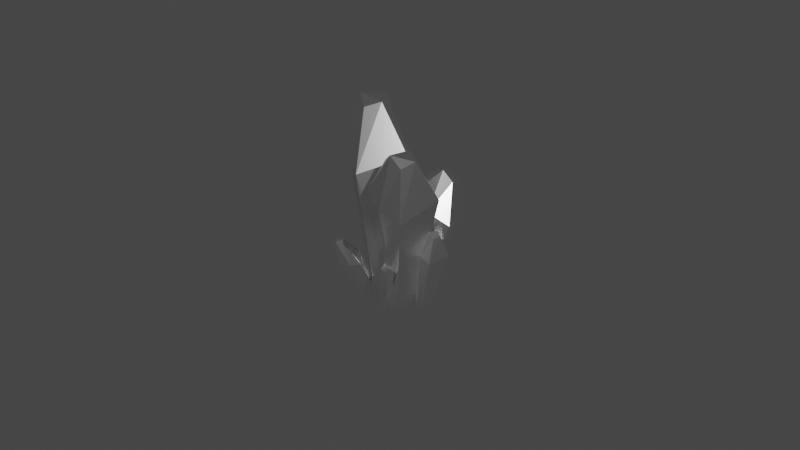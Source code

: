 # Source: crystals.blend  (saved by Blender 2.83.20; exported with 4.5.12 LTS)
import bpy
from mathutils import Matrix  # noqa: F401  (used for matrix-valued properties, if any)

bpy.ops.wm.read_factory_settings(use_empty=True)
scene = bpy.context.scene
scene.name = 'Scene'

# ---- collections
col_collection = bpy.data.collections.new('Collection'); scene.collection.children.link(col_collection)
col_crystals = bpy.data.collections.new('Crystals'); scene.collection.children.link(col_crystals)

# ---- images (referenced by path relative to the original .blend; pixels are not part of the script)
import os
ASSET_DIR = os.environ.get("B2B_ASSET_DIR", "")  # directory of the original .blend (textures are referenced by path, not embedded)
HERE = os.path.dirname(os.path.abspath(__file__))  # packed textures are extracted next to this script under _unpacked/

def load_image(name, relpath, width, height, colorspace="sRGB"):
    """Load a texture the original file referenced (path relative to the .blend, or extracted next to this script)."""
    p = next((c for c in (os.path.join(HERE, relpath), os.path.join(ASSET_DIR, relpath)) if relpath and os.path.exists(c)), "")
    if p:
        img = bpy.data.images.load(p, check_existing=True)
        img.name = name
    else:  # same state as the original file: an image datablock whose file is absent (Cycles renders it pink)
        img = bpy.data.images.new(name, width, height)
        img.source = "FILE"
        img.filepath = "//" + (relpath or name)
    img.colorspace_settings.name = colorspace
    return img
img_crystals_texture = load_image('Crystals Texture', 'crystals/crystals-texture.png', 1024, 1024, 'sRGB')

# ---- materials (node trees are filled in below, after node groups)
mat_material = bpy.data.materials.new('Material')
mat_material.alpha_threshold = 0.0
mat_material.use_transparent_shadow = False
mat_material.line_color = (0.0, 0.0, 0.0, 1.0)

# ---- material node trees
mat_material.use_nodes = True; mat_material.node_tree.nodes.clear()
_N = mat_material.node_tree.nodes; _L = mat_material.node_tree.links
n0 = _N.new('ShaderNodeOutputMaterial'); n0.name = 'Material Output'; n0.location = (300, 300)
n1 = _N.new('ShaderNodeBsdfPrincipled'); n1.name = 'Principled BSDF'; n1.location = (10, 300)
n1.distribution = 'GGX'
n1.subsurface_method = 'BURLEY'
n1.inputs[2].default_value = 0.325
n1.inputs[3].default_value = 0.0
n1.inputs[19].default_value = 0.1
n1.inputs[27].default_value = (0.0, 0.0, 0.0, 1.0)
n1.inputs[28].default_value = 1.0
n2 = _N.new('ShaderNodeTexImage'); n2.name = 'Image Texture'; n2.location = (-302, 247)
n2.image = img_crystals_texture
_L.new(n1.outputs[0], n0.inputs[0])
_L.new(n2.outputs[0], n1.inputs[0])
n0.is_active_output = True

# ---- world
world_world = bpy.data.worlds.new('World'); scene.world = world_world
world_world.use_nodes = True; world_world.node_tree.nodes.clear()
_N = world_world.node_tree.nodes; _L = world_world.node_tree.links
n0 = _N.new('ShaderNodeOutputWorld'); n0.name = 'World Output'; n0.location = (300, 300)
n1 = _N.new('ShaderNodeBackground'); n1.name = 'Background'; n1.location = (10, 300)
n1.inputs[0].default_value = (0.05088, 0.05088, 0.05088, 1.0)
_L.new(n1.outputs[0], n0.inputs[0])
n0.is_active_output = True
world_world.color = (0.05088, 0.05088, 0.05088)
world_world.use_sun_shadow = False
world_world.sun_shadow_jitter_overblur = 0.0

# ---- cameras
cam_camera = bpy.data.cameras.new('Camera')
cam_camera.clip_end = 100.0
cam_camera.ortho_scale = 7.314

# ---- lights
light_light = bpy.data.lights.new('Light', 'POINT')
light_light.transmission_factor = 0.0
light_light.energy = 1000.0
light_light.shadow_soft_size = 0.1
light_light.shadow_maximum_resolution = 0.006
light_light.use_absolute_resolution = True

# ---- meshes
me_cube = bpy.data.meshes.new('Cube')
me_cube.from_pydata([(0.2594, 0.3092, 1.147), (0.1211, 0.09349, 0.007215), (0.2531, -0.2336, 1.035), (0.09994, -0.117, -0.007622), (-0.2689, 0.2689, 1.147), (-0.158, 0.1037, 0.007215), (-0.2499, -0.2209, 1.231), (-0.1094, -0.1369, -0.02659), (0.0, 0.1243, 0.007215), (0.0, -0.2783, 1.132), (0.0, -0.1574, -0.01744), (0.0, 0.3411, 1.15), (0.0, -0.1247, 1.685), (-0.1163, -0.07229, 1.595), (0.1425, 0.08626, 1.597), (0.1272, -0.09901, 1.565), (-0.09994, 0.092, 1.54), (0.0, 0.1447, 1.661)], [], [(6, 9, 12, 13), (10, 9, 6, 7), (7, 6, 4, 5), (8, 1, 3, 10), (1, 0, 2, 3), (8, 11, 0, 1), (5, 4, 11, 8), (5, 8, 10, 7), (3, 2, 9, 10), (0, 11, 17, 14), (17, 16, 13, 12), (14, 17, 12, 15), (11, 4, 16, 17), (9, 2, 15, 12), (4, 6, 13, 16), (2, 0, 14, 15)])
_uv = me_cube.uv_layers.new(name='UVMap')
_uv.uv.foreach_set('vector', [0.4998, 0.2416, 0.3818, 0.3064, 0.361, 0.0216, 0.424, 0.06003, 0.4457, 0.8855, 0.3818, 0.3064, 0.4998, 0.2416, 0.4998, 0.884, 0.7466, 0.02036, 0.7466, 0.6468, 0.5115, 0.5865, 0.6286, 0.02588, 0.8123, 0.9532, 0.7558, 0.9298, 0.7791, 0.8245, 0.83, 0.8102, 0.2548, 0.04837, 0.2548, 0.6363, 0.006215, 0.527, 0.1553, 0.02053, 0.8583, 0.7804, 0.8703, 0.2921, 0.9941, 0.3152, 0.9187, 0.7874, 0.7892, 0.7599, 0.7584, 0.2519, 0.8703, 0.2921, 0.8583, 0.7804, 0.8898, 0.9532, 0.8123, 0.9532, 0.83, 0.8102, 0.8817, 0.8273, 0.399, 0.8845, 0.2668, 0.3668, 0.3818, 0.3064, 0.4457, 0.8855, 0.9941, 0.3152, 0.8703, 0.2921, 0.9221, 0.01921, 0.9941, 0.05273, 0.5742, 0.9966, 0.5073, 0.9764, 0.5253, 0.8907, 0.5742, 0.8586, 0.6007, 0.8818, 0.6373, 0.8586, 0.6373, 0.9964, 0.5774, 0.9747, 0.8703, 0.2921, 0.7584, 0.2519, 0.8798, 0.05456, 0.9221, 0.01921, 0.3818, 0.3064, 0.2668, 0.3668, 0.307, 0.08822, 0.361, 0.0216, 0.5115, 0.5865, 0.7466, 0.6468, 0.6629, 0.8348, 0.5849, 0.8028, 0.006215, 0.527, 0.2548, 0.6363, 0.1033, 0.8419, 0.01752, 0.808])
me_cube.materials.append(mat_material)
me_cube.use_remesh_preserve_volume = False
me_cube.use_remesh_preserve_attributes = False
me_cube.use_mirror_vertex_groups = False
me_cube.update()
me_cube_001 = bpy.data.meshes.new('Cube.001')
me_cube_001.from_pydata([(-0.2593, 0.3418, 1.472), (-0.09697, 0.0455, 0.04158), (-0.4273, -0.1755, 1.334), (-0.1879, -0.1449, 0.01787), (-0.7475, 0.4896, 1.328), (-0.3434, 0.1529, -0.0341), (-0.9362, 0.03761, 1.437), (-0.3767, -0.09246, -0.06207), (-0.1943, 0.1166, 0.008732), (-0.7012, -0.1161, 1.383), (-0.2891, -0.1488, -0.02121), (-0.4813, 0.463, 1.406), (-0.8226, 0.09687, 2.06), (-0.8789, 0.1751, 1.918), (-0.5897, 0.2322, 1.991), (-0.6608, 0.06098, 1.948), (-0.7867, 0.3153, 1.855), (-0.7165, 0.3446, 2.03)], [], [(6, 9, 12, 13), (10, 9, 6, 7), (7, 6, 4, 5), (8, 1, 3, 10), (1, 0, 2, 3), (8, 11, 0, 1), (5, 4, 11, 8), (5, 8, 10, 7), (3, 2, 9, 10), (0, 11, 17, 14), (17, 16, 13, 12), (14, 17, 12, 15), (11, 4, 16, 17), (9, 2, 15, 12), (4, 6, 13, 16), (2, 0, 14, 15)])
_uv = me_cube_001.uv_layers.new(name='UVMap')
_uv.uv.foreach_set('vector', [0.4998, 0.2416, 0.3818, 0.3064, 0.361, 0.0216, 0.424, 0.06003, 0.4457, 0.8855, 0.3818, 0.3064, 0.4998, 0.2416, 0.4998, 0.884, 0.7466, 0.02036, 0.7466, 0.6468, 0.5115, 0.5865, 0.6286, 0.02588, 0.8123, 0.9532, 0.7558, 0.9298, 0.7791, 0.8245, 0.83, 0.8102, 0.2548, 0.04837, 0.2548, 0.6363, 0.006215, 0.527, 0.1553, 0.02053, 0.8583, 0.7804, 0.8703, 0.2921, 0.9941, 0.3152, 0.9187, 0.7874, 0.7892, 0.7599, 0.7584, 0.2519, 0.8703, 0.2921, 0.8583, 0.7804, 0.8898, 0.9532, 0.8123, 0.9532, 0.83, 0.8102, 0.8817, 0.8273, 0.399, 0.8845, 0.2668, 0.3668, 0.3818, 0.3064, 0.4457, 0.8855, 0.9941, 0.3152, 0.8703, 0.2921, 0.9221, 0.01921, 0.9941, 0.05273, 0.5742, 0.9966, 0.5073, 0.9764, 0.5253, 0.8907, 0.5742, 0.8586, 0.6007, 0.8818, 0.6373, 0.8586, 0.6373, 0.9964, 0.5774, 0.9747, 0.8703, 0.2921, 0.7584, 0.2519, 0.8798, 0.05456, 0.9221, 0.01921, 0.3818, 0.3064, 0.2668, 0.3668, 0.307, 0.08822, 0.361, 0.0216, 0.5115, 0.5865, 0.7466, 0.6468, 0.6629, 0.8348, 0.5849, 0.8028, 0.006215, 0.527, 0.2548, 0.6363, 0.1033, 0.8419, 0.01752, 0.808])
me_cube_001.materials.append(mat_material)
me_cube_001.use_remesh_preserve_volume = False
me_cube_001.use_remesh_preserve_attributes = False
me_cube_001.use_mirror_vertex_groups = False
me_cube_001.update()
me_cube_002 = bpy.data.meshes.new('Cube.002')
me_cube_002.from_pydata([(-0.02587, 0.9641, 0.7407), (-0.09991, 0.4363, -0.04292), (0.2402, 0.4846, 0.7842), (-0.01108, 0.2488, -0.0004754), (-0.4574, 0.6834, 0.8662), (-0.344, 0.3141, 0.01602), (-0.1854, 0.3086, 1.04), (-0.1811, 0.1295, 0.03577), (-0.2193, 0.4051, -0.0235), (0.0521, 0.3533, 0.9232), (-0.07644, 0.166, 0.02347), (-0.264, 0.87, 0.793), (0.005576, 0.6186, 1.307), (-0.126, 0.5849, 1.252), (0.01436, 0.8376, 1.16), (0.09429, 0.6693, 1.182), (-0.1993, 0.7146, 1.169), (-0.1338, 0.8351, 1.226)], [], [(6, 9, 12, 13), (10, 9, 6, 7), (7, 6, 4, 5), (8, 1, 3, 10), (1, 0, 2, 3), (8, 11, 0, 1), (5, 4, 11, 8), (5, 8, 10, 7), (3, 2, 9, 10), (0, 11, 17, 14), (17, 16, 13, 12), (14, 17, 12, 15), (11, 4, 16, 17), (9, 2, 15, 12), (4, 6, 13, 16), (2, 0, 14, 15)])
_uv = me_cube_002.uv_layers.new(name='UVMap')
_uv.uv.foreach_set('vector', [0.4998, 0.2416, 0.3818, 0.3064, 0.361, 0.0216, 0.424, 0.06003, 0.4457, 0.8855, 0.3818, 0.3064, 0.4998, 0.2416, 0.4998, 0.884, 0.7466, 0.02036, 0.7466, 0.6468, 0.5115, 0.5865, 0.6286, 0.02588, 0.8123, 0.9532, 0.7558, 0.9298, 0.7791, 0.8245, 0.83, 0.8102, 0.2548, 0.04837, 0.2548, 0.6363, 0.006215, 0.527, 0.1553, 0.02053, 0.8583, 0.7804, 0.8703, 0.2921, 0.9941, 0.3152, 0.9187, 0.7874, 0.7892, 0.7599, 0.7584, 0.2519, 0.8703, 0.2921, 0.8583, 0.7804, 0.8898, 0.9532, 0.8123, 0.9532, 0.83, 0.8102, 0.8817, 0.8273, 0.399, 0.8845, 0.2668, 0.3668, 0.3818, 0.3064, 0.4457, 0.8855, 0.9941, 0.3152, 0.8703, 0.2921, 0.9221, 0.01921, 0.9941, 0.05273, 0.5742, 0.9966, 0.5073, 0.9764, 0.5253, 0.8907, 0.5742, 0.8586, 0.6007, 0.8818, 0.6373, 0.8586, 0.6373, 0.9964, 0.5774, 0.9747, 0.8703, 0.2921, 0.7584, 0.2519, 0.8798, 0.05456, 0.9221, 0.01921, 0.3818, 0.3064, 0.2668, 0.3668, 0.307, 0.08822, 0.361, 0.0216, 0.5115, 0.5865, 0.7466, 0.6468, 0.6629, 0.8348, 0.5849, 0.8028, 0.006215, 0.527, 0.2548, 0.6363, 0.1033, 0.8419, 0.01752, 0.808])
me_cube_002.materials.append(mat_material)
me_cube_002.use_remesh_preserve_volume = False
me_cube_002.use_remesh_preserve_attributes = False
me_cube_002.use_mirror_vertex_groups = False
me_cube_002.update()
me_cube_003 = bpy.data.meshes.new('Cube.003')
me_cube_003.from_pydata([(0.126, -0.1789, 0.4261), (-0.01552, -0.1654, 0.006149), (0.1787, -0.3403, 0.3236), (0.002078, -0.2332, -0.02245), (-0.03635, -0.2691, 0.4534), (-0.1052, -0.2032, 0.02427), (0.0392, -0.4276, 0.4249), (-0.06383, -0.2685, -0.01879), (-0.05765, -0.1735, 0.0171), (0.1145, -0.4, 0.3677), (-0.02566, -0.2597, -0.0246), (0.04032, -0.2073, 0.4468), (0.156, -0.4012, 0.5816), (0.1029, -0.3938, 0.5629), (0.1656, -0.3062, 0.5664), (0.1801, -0.3638, 0.5344), (0.08188, -0.3349, 0.5617), (0.1202, -0.3144, 0.6044)], [], [(6, 9, 12, 13), (10, 9, 6, 7), (7, 6, 4, 5), (8, 1, 3, 10), (1, 0, 2, 3), (8, 11, 0, 1), (5, 4, 11, 8), (5, 8, 10, 7), (3, 2, 9, 10), (0, 11, 17, 14), (17, 16, 13, 12), (14, 17, 12, 15), (11, 4, 16, 17), (9, 2, 15, 12), (4, 6, 13, 16), (2, 0, 14, 15)])
_uv = me_cube_003.uv_layers.new(name='UVMap')
_uv.uv.foreach_set('vector', [0.4998, 0.2416, 0.3818, 0.3064, 0.361, 0.0216, 0.424, 0.06003, 0.4457, 0.8855, 0.3818, 0.3064, 0.4998, 0.2416, 0.4998, 0.884, 0.7466, 0.02036, 0.7466, 0.6468, 0.5115, 0.5865, 0.6286, 0.02588, 0.8123, 0.9532, 0.7558, 0.9298, 0.7791, 0.8245, 0.83, 0.8102, 0.2548, 0.04837, 0.2548, 0.6363, 0.006215, 0.527, 0.1553, 0.02053, 0.8583, 0.7804, 0.8703, 0.2921, 0.9941, 0.3152, 0.9187, 0.7874, 0.7892, 0.7599, 0.7584, 0.2519, 0.8703, 0.2921, 0.8583, 0.7804, 0.8898, 0.9532, 0.8123, 0.9532, 0.83, 0.8102, 0.8817, 0.8273, 0.399, 0.8845, 0.2668, 0.3668, 0.3818, 0.3064, 0.4457, 0.8855, 0.9941, 0.3152, 0.8703, 0.2921, 0.9221, 0.01921, 0.9941, 0.05273, 0.5742, 0.9966, 0.5073, 0.9764, 0.5253, 0.8907, 0.5742, 0.8586, 0.6007, 0.8818, 0.6373, 0.8586, 0.6373, 0.9964, 0.5774, 0.9747, 0.8703, 0.2921, 0.7584, 0.2519, 0.8798, 0.05456, 0.9221, 0.01921, 0.3818, 0.3064, 0.2668, 0.3668, 0.307, 0.08822, 0.361, 0.0216, 0.5115, 0.5865, 0.7466, 0.6468, 0.6629, 0.8348, 0.5849, 0.8028, 0.006215, 0.527, 0.2548, 0.6363, 0.1033, 0.8419, 0.01752, 0.808])
me_cube_003.materials.append(mat_material)
me_cube_003.use_remesh_preserve_volume = False
me_cube_003.use_remesh_preserve_attributes = False
me_cube_003.use_mirror_vertex_groups = False
me_cube_003.update()
me_cube_004 = bpy.data.meshes.new('Cube.004')
me_cube_004.from_pydata([(-0.2609, -0.313, 0.5999), (-0.1164, -0.1285, 0.031), (-0.1128, -0.4139, 0.5163), (-0.06698, -0.1788, 0.008307), (-0.3895, -0.4504, 0.5001), (-0.1922, -0.1938, -0.01997), (-0.2699, -0.5789, 0.5154), (-0.1148, -0.2297, -0.04033), (-0.1559, -0.1507, 0.01038), (-0.1787, -0.5082, 0.5118), (-0.08188, -0.2101, -0.01702), (-0.3375, -0.3693, 0.5555), (-0.2789, -0.6029, 0.7787), (-0.3127, -0.5978, 0.7181), (-0.2851, -0.4988, 0.7758), (-0.2387, -0.5379, 0.7476), (-0.3439, -0.5429, 0.7048), (-0.3444, -0.5348, 0.7824)], [], [(6, 9, 12, 13), (10, 9, 6, 7), (7, 6, 4, 5), (8, 1, 3, 10), (1, 0, 2, 3), (8, 11, 0, 1), (5, 4, 11, 8), (5, 8, 10, 7), (3, 2, 9, 10), (0, 11, 17, 14), (17, 16, 13, 12), (14, 17, 12, 15), (11, 4, 16, 17), (9, 2, 15, 12), (4, 6, 13, 16), (2, 0, 14, 15)])
_uv = me_cube_004.uv_layers.new(name='UVMap')
_uv.uv.foreach_set('vector', [0.4998, 0.2416, 0.3818, 0.3064, 0.361, 0.0216, 0.424, 0.06003, 0.4457, 0.8855, 0.3818, 0.3064, 0.4998, 0.2416, 0.4998, 0.884, 0.7466, 0.02036, 0.7466, 0.6468, 0.5115, 0.5865, 0.6286, 0.02588, 0.8123, 0.9532, 0.7558, 0.9298, 0.7791, 0.8245, 0.83, 0.8102, 0.2548, 0.04837, 0.2548, 0.6363, 0.006215, 0.527, 0.1553, 0.02053, 0.8583, 0.7804, 0.8703, 0.2921, 0.9941, 0.3152, 0.9187, 0.7874, 0.7892, 0.7599, 0.7584, 0.2519, 0.8703, 0.2921, 0.8583, 0.7804, 0.8898, 0.9532, 0.8123, 0.9532, 0.83, 0.8102, 0.8817, 0.8273, 0.399, 0.8845, 0.2668, 0.3668, 0.3818, 0.3064, 0.4457, 0.8855, 0.9941, 0.3152, 0.8703, 0.2921, 0.9221, 0.01921, 0.9941, 0.05273, 0.5742, 0.9966, 0.5073, 0.9764, 0.5253, 0.8907, 0.5742, 0.8586, 0.6007, 0.8818, 0.6373, 0.8586, 0.6373, 0.9964, 0.5774, 0.9747, 0.8703, 0.2921, 0.7584, 0.2519, 0.8798, 0.05456, 0.9221, 0.01921, 0.3818, 0.3064, 0.2668, 0.3668, 0.307, 0.08822, 0.361, 0.0216, 0.5115, 0.5865, 0.7466, 0.6468, 0.6629, 0.8348, 0.5849, 0.8028, 0.006215, 0.527, 0.2548, 0.6363, 0.1033, 0.8419, 0.01752, 0.808])
me_cube_004.materials.append(mat_material)
me_cube_004.use_remesh_preserve_volume = False
me_cube_004.use_remesh_preserve_attributes = False
me_cube_004.use_mirror_vertex_groups = False
me_cube_004.update()
me_cube_005 = bpy.data.meshes.new('Cube.005')
me_cube_005.from_pydata([(0.3476, 0.373, 0.5208), (0.2698, 0.193, -0.003419), (0.3293, 0.1084, 0.5071), (0.2539, 0.09296, 0.004703), (0.09373, 0.3684, 0.5242), (0.1365, 0.2055, -0.003887), (0.08999, 0.1423, 0.5995), (0.1531, 0.08792, -0.002652), (0.2127, 0.2109, -0.005517), (0.2075, 0.1011, 0.5562), (0.2049, 0.07585, 0.003056), (0.2244, 0.3954, 0.5205), (0.2145, 0.2135, 0.8075), (0.1598, 0.235, 0.7611), (0.2879, 0.303, 0.7504), (0.2754, 0.2135, 0.7486), (0.1718, 0.3083, 0.7232), (0.2216, 0.3391, 0.7765)], [], [(6, 9, 12, 13), (10, 9, 6, 7), (7, 6, 4, 5), (8, 1, 3, 10), (1, 0, 2, 3), (8, 11, 0, 1), (5, 4, 11, 8), (5, 8, 10, 7), (3, 2, 9, 10), (0, 11, 17, 14), (17, 16, 13, 12), (14, 17, 12, 15), (11, 4, 16, 17), (9, 2, 15, 12), (4, 6, 13, 16), (2, 0, 14, 15)])
_uv = me_cube_005.uv_layers.new(name='UVMap')
_uv.uv.foreach_set('vector', [0.4998, 0.2416, 0.3818, 0.3064, 0.361, 0.0216, 0.424, 0.06003, 0.4457, 0.8855, 0.3818, 0.3064, 0.4998, 0.2416, 0.4998, 0.884, 0.7466, 0.02036, 0.7466, 0.6468, 0.5115, 0.5865, 0.6286, 0.02588, 0.8123, 0.9532, 0.7558, 0.9298, 0.7791, 0.8245, 0.83, 0.8102, 0.2548, 0.04837, 0.2548, 0.6363, 0.006215, 0.527, 0.1553, 0.02053, 0.8583, 0.7804, 0.8703, 0.2921, 0.9941, 0.3152, 0.9187, 0.7874, 0.7892, 0.7599, 0.7584, 0.2519, 0.8703, 0.2921, 0.8583, 0.7804, 0.8898, 0.9532, 0.8123, 0.9532, 0.83, 0.8102, 0.8817, 0.8273, 0.399, 0.8845, 0.2668, 0.3668, 0.3818, 0.3064, 0.4457, 0.8855, 0.9941, 0.3152, 0.8703, 0.2921, 0.9221, 0.01921, 0.9941, 0.05273, 0.5742, 0.9966, 0.5073, 0.9764, 0.5253, 0.8907, 0.5742, 0.8586, 0.6007, 0.8818, 0.6373, 0.8586, 0.6373, 0.9964, 0.5774, 0.9747, 0.8703, 0.2921, 0.7584, 0.2519, 0.8798, 0.05456, 0.9221, 0.01921, 0.3818, 0.3064, 0.2668, 0.3668, 0.307, 0.08822, 0.361, 0.0216, 0.5115, 0.5865, 0.7466, 0.6468, 0.6629, 0.8348, 0.5849, 0.8028, 0.006215, 0.527, 0.2548, 0.6363, 0.1033, 0.8419, 0.01752, 0.808])
me_cube_005.materials.append(mat_material)
me_cube_005.use_remesh_preserve_volume = False
me_cube_005.use_remesh_preserve_attributes = False
me_cube_005.use_mirror_vertex_groups = False
me_cube_005.update()

# ---- objects
ob_light = bpy.data.objects.new('Light', light_light)
ob_camera = bpy.data.objects.new('Camera', cam_camera)
ob_crystals_001 = bpy.data.objects.new('Crystals.001', me_cube)
ob_crystals_002 = bpy.data.objects.new('Crystals.002', me_cube_001)
ob_crystals_003 = bpy.data.objects.new('Crystals.003', me_cube_002)
ob_crystals_004 = bpy.data.objects.new('Crystals.004', me_cube_003)
ob_crystals_005 = bpy.data.objects.new('Crystals.005', me_cube_004)
ob_crystals_006 = bpy.data.objects.new('Crystals.006', me_cube_005)

# ---- transforms, parenting, visibility, modifiers, constraints
ob_light.location = (5.705, -2.41, 6.182)
ob_light.rotation_euler = (0.6503, 0.05522, 1.866)
ob_light.lock_rotations_4d = False
ob_light.empty_display_type = 'ARROWS'
ob_light.color = (0.0, 0.0, 0.0, 0.0)
ob_light.lineart.crease_threshold = 0.0
ob_camera.location = (7.359, -6.926, 5.911)
ob_camera.rotation_euler = (1.109, 0.0, 0.8149)
ob_camera.lock_rotations_4d = False
ob_camera.empty_display_type = 'ARROWS'
ob_camera.color = (0.0, 0.0, 0.0, 0.0)
ob_camera.display_type = 'WIRE'
ob_camera.lineart.crease_threshold = 0.0
ob_crystals_001.location = (0.0, 0.0, 0.0)
ob_crystals_001.lock_rotations_4d = False
ob_crystals_001.empty_display_type = 'ARROWS'
ob_crystals_001.lineart.crease_threshold = 0.0
ob_crystals_002.location = (0.0, -0.04966, 0.0)
ob_crystals_002.rotation_euler = (0.03728, -0.03262, -0.3077)
ob_crystals_002.lock_rotations_4d = False
ob_crystals_002.empty_display_type = 'ARROWS'
ob_crystals_002.lineart.crease_threshold = 0.0
ob_crystals_003.location = (0.0, 0.0, 0.0)
ob_crystals_003.lock_rotations_4d = False
ob_crystals_003.empty_display_type = 'ARROWS'
ob_crystals_003.lineart.crease_threshold = 0.0
ob_crystals_004.location = (0.0, 0.0, 0.0)
ob_crystals_004.lock_rotations_4d = False
ob_crystals_004.empty_display_type = 'ARROWS'
ob_crystals_004.lineart.crease_threshold = 0.0
ob_crystals_005.location = (-0.04371, 0.02728, -0.008226)
ob_crystals_005.lock_rotations_4d = False
ob_crystals_005.empty_display_type = 'ARROWS'
ob_crystals_005.lineart.crease_threshold = 0.0
ob_crystals_006.location = (0.0, 0.0, 0.0)
ob_crystals_006.lock_rotations_4d = False
ob_crystals_006.empty_display_type = 'ARROWS'
ob_crystals_006.lineart.crease_threshold = 0.0

# ---- collection membership
col_collection.objects.link(ob_light)
col_collection.objects.link(ob_camera)
col_crystals.objects.link(ob_crystals_001)
col_crystals.objects.link(ob_crystals_002)
col_crystals.objects.link(ob_crystals_003)
col_crystals.objects.link(ob_crystals_004)
col_crystals.objects.link(ob_crystals_005)
col_crystals.objects.link(ob_crystals_006)

# ---- scene / render settings (as saved in the file)
scene.camera = ob_camera
scene.frame_start = 1; scene.frame_end = 250; scene.frame_set(1)
scene.render.engine = 'BLENDER_EEVEE_NEXT'
scene.cycles.use_denoising = False
scene.cycles.samples = 128
scene.cycles.sampling_pattern = 'TABULATED_SOBOL'
scene.cycles.use_adaptive_sampling = False
scene.cycles.use_light_tree = False
scene.eevee.use_gtao = True
scene.view_settings.view_transform = 'Filmic'
bpy.context.view_layer.update()

